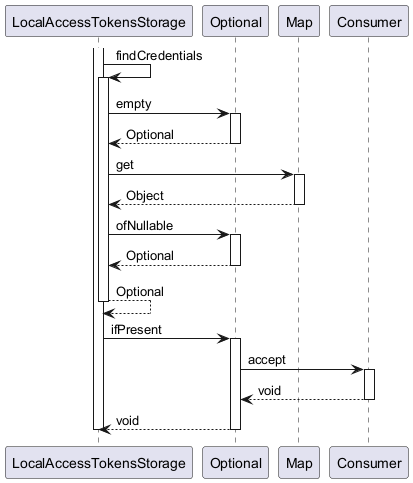

The diagram above was rendered by PlantUML. Its source (embedded in the PNG):
@startuml

participant LocalAccessTokensStorage
participant Optional
participant Map
participant Consumer

activate LocalAccessTokensStorage
	LocalAccessTokensStorage -> LocalAccessTokensStorage : findCredentials
	activate LocalAccessTokensStorage
		LocalAccessTokensStorage -> Optional : empty
		activate Optional
			Optional --> LocalAccessTokensStorage : Optional
		deactivate Optional
		LocalAccessTokensStorage -> Map : get
		activate Map
			Map --> LocalAccessTokensStorage : Object
		deactivate Map
		LocalAccessTokensStorage -> Optional : ofNullable
		activate Optional
			Optional --> LocalAccessTokensStorage : Optional
		deactivate Optional
		LocalAccessTokensStorage --> LocalAccessTokensStorage : Optional
	deactivate LocalAccessTokensStorage
	LocalAccessTokensStorage -> Optional : ifPresent
	activate Optional
		Optional -> Consumer : accept
		activate Consumer
			Consumer --> Optional : void
		deactivate Consumer
		Optional --> LocalAccessTokensStorage : void
	deactivate Optional
deactivate LocalAccessTokensStorage

@enduml